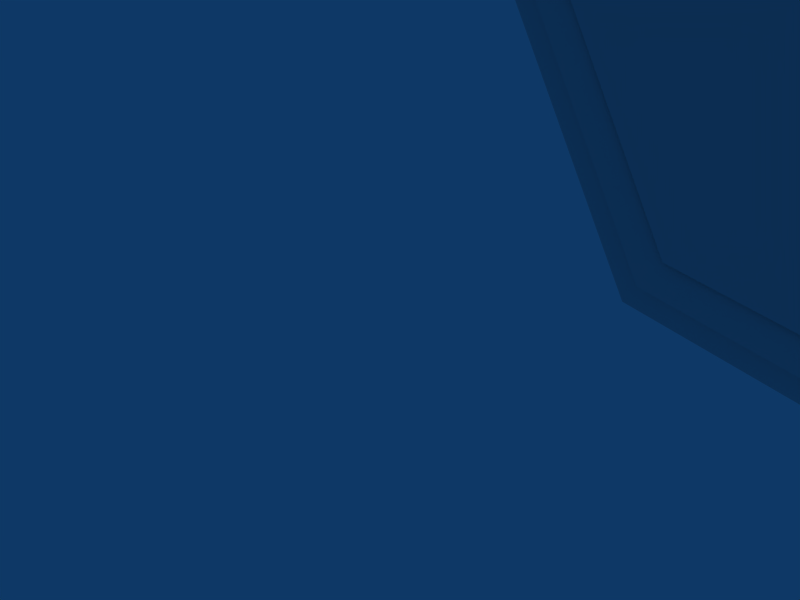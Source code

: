 # Source: BladeUBlock02.blend  (saved by Blender 2.41.0; exported with 4.5.12 LTS)
import bpy
from mathutils import Matrix  # noqa: F401  (used for matrix-valued properties, if any)

bpy.ops.wm.read_factory_settings(use_empty=True)
scene = bpy.context.scene
scene.name = 'Scene'

# ---- collections
col_collection_1 = bpy.data.collections.new('Collection 1'); scene.collection.children.link(col_collection_1)
col_collection_2 = bpy.data.collections.new('Collection 2'); scene.collection.children.link(col_collection_2)
col_collection_2.hide_render = True
col_collection_2.hide_viewport = True
col_collection_5 = bpy.data.collections.new('Collection 5'); scene.collection.children.link(col_collection_5)
col_collection_5.hide_render = True
col_collection_5.hide_viewport = True
col_collection_6 = bpy.data.collections.new('Collection 6'); scene.collection.children.link(col_collection_6)
col_collection_6.hide_render = True
col_collection_6.hide_viewport = True

# ---- world
world_world = bpy.data.worlds.new('World'); scene.world = world_world
world_world.color = (0.05656, 0.2208, 0.4)
world_world.use_sun_shadow = False
world_world.sun_shadow_jitter_overblur = 0.0
world_world.cycles.sampling_method = 'MANUAL'
world_world.cycles.sample_map_resolution = 256

# ---- cameras
cam_camera = bpy.data.cameras.new('Camera')
cam_camera.passepartout_alpha = 0.2
cam_camera.clip_end = 100.0
cam_camera.lens = 35.0
cam_camera.ortho_scale = 7.314
cam_camera.show_passepartout = False
cam_camera.show_safe_areas = True
cam_camera.dof.focus_distance = 0.0
cam_camera.dof.aperture_fstop = 128.0

# ---- lights
light_spot = bpy.data.lights.new('Spot', 'POINT')
light_spot.transmission_factor = 0.0
light_spot.cutoff_distance = 30.0
light_spot.energy = 100.0
light_spot.shadow_buffer_clip_start = 1.001
light_spot.shadow_soft_size = 1.0
light_spot.shadow_maximum_resolution = 0.006
light_spot.use_absolute_resolution = True
light_spot.cycles.use_multiple_importance_sampling = False

# ---- meshes
me_mesh_002 = bpy.data.meshes.new('Mesh.002')
me_mesh_002.from_pydata([(4.0, 2.0, 0.1), (0.0, 9.0, 0.1), (7.0, 16.0, 0.1), (8.0, 6.0, 0.1), (20.0, 6.0, 0.1), (21.0, 16.0, 0.1), (28.0, 9.0, 0.1), (24.0, 2.0, 0.1), (14.0, 0.04756, 0.1), (4.0, 2.0, -0.1), (4.0, 2.0, 0.1), (0.0, 9.0, -0.1), (0.0, 9.0, 0.1), (7.0, 16.0, -0.1), (7.0, 16.0, 0.1), (8.0, 6.0, -0.1), (8.0, 6.0, 0.1), (20.0, 6.0, -0.1), (20.0, 6.0, 0.1), (21.0, 16.0, -0.1), (21.0, 16.0, 0.1), (28.0, 9.0, -0.1), (28.0, 9.0, 0.1), (24.0, 2.0, -0.1), (24.0, 2.0, 0.1), (14.0, 0.04756, -0.1), (14.0, 0.04756, 0.1)], [], [(1, 3, 2), (4, 6, 5), (0, 3, 1), (4, 7, 6), (10, 12, 11, 9), (12, 14, 13, 11), (14, 16, 15, 13), (16, 18, 17, 15), (18, 20, 19, 17), (20, 22, 21, 19), (22, 24, 23, 21), (24, 26, 25, 23), (26, 10, 9, 25), (4, 8, 7), (3, 8, 4), (3, 0, 8)])
_uv = me_mesh_002.uv_layers.new(name='UVMap')
_uv.uv.foreach_set('vector', [0.5164, 0.1403, 0.5409, 0.1158, 0.5164, 0.1158, 0.5164, 0.1403, 0.5409, 0.1158, 0.5164, 0.1158, 0.5164, 0.1403, 0.5409, 0.1158, 0.5164, 0.1158, 0.5164, 0.1403, 0.5409, 0.1158, 0.5164, 0.1158, 0.5164, 0.1403, 0.5164, 0.1158, 0.5409, 0.1158, 0.5409, 0.1403, 0.5164, 0.1403, 0.5164, 0.1158, 0.5409, 0.1158, 0.5409, 0.1403, 0.5164, 0.1403, 0.5164, 0.1158, 0.5409, 0.1158, 0.5409, 0.1403, 0.5164, 0.1403, 0.5164, 0.1158, 0.5409, 0.1158, 0.5409, 0.1403, 0.5164, 0.1403, 0.5164, 0.1158, 0.5409, 0.1158, 0.5409, 0.1403, 0.5164, 0.1403, 0.5164, 0.1158, 0.5409, 0.1158, 0.5409, 0.1403, 0.5164, 0.1403, 0.5164, 0.1158, 0.5409, 0.1158, 0.5409, 0.1403, 0.5164, 0.1403, 0.5164, 0.1158, 0.5409, 0.1158, 0.5409, 0.1403, 0.5164, 0.1403, 0.5164, 0.1158, 0.5409, 0.1158, 0.5409, 0.1403, 0.5164, 0.1403, 0.5409, 0.1158, 0.5164, 0.1158, 0.5164, 0.1403, 0.5409, 0.1158, 0.5164, 0.1158, 0.5409, 0.1158, 0.5164, 0.1158, 0.5164, 0.1403])
_ca = me_mesh_002.color_attributes.new('Col', 'BYTE_COLOR', 'CORNER')
_ca.data.foreach_set('color', [1.0, 1.0, 1.0, 1.0, 1.0, 1.0, 1.0, 1.0, 1.0, 1.0, 1.0, 1.0, 1.0, 1.0, 1.0, 1.0, 1.0, 1.0, 1.0, 1.0, 1.0, 1.0, 1.0, 1.0, 1.0, 1.0, 1.0, 1.0, 1.0, 1.0, 1.0, 1.0, 1.0, 1.0, 1.0, 1.0, 1.0, 1.0, 1.0, 1.0, 1.0, 1.0, 1.0, 1.0, 1.0, 1.0, 1.0, 1.0, 1.0, 1.0, 1.0, 1.0, 1.0, 1.0, 1.0, 1.0, 1.0, 1.0, 1.0, 1.0, 1.0, 1.0, 1.0, 1.0, 1.0, 1.0, 1.0, 1.0, 1.0, 1.0, 1.0, 1.0, 1.0, 1.0, 1.0, 1.0, 1.0, 1.0, 1.0, 1.0, 1.0, 1.0, 1.0, 1.0, 1.0, 1.0, 1.0, 1.0, 1.0, 1.0, 1.0, 1.0, 1.0, 1.0, 1.0, 1.0, 1.0, 1.0, 1.0, 1.0, 1.0, 1.0, 1.0, 1.0, 1.0, 1.0, 1.0, 1.0, 1.0, 1.0, 1.0, 1.0, 1.0, 1.0, 1.0, 1.0, 1.0, 1.0, 1.0, 1.0, 1.0, 1.0, 1.0, 1.0, 1.0, 1.0, 1.0, 1.0, 1.0, 1.0, 1.0, 1.0, 1.0, 1.0, 1.0, 1.0, 1.0, 1.0, 1.0, 1.0, 1.0, 1.0, 1.0, 1.0, 1.0, 1.0, 1.0, 1.0, 1.0, 1.0, 1.0, 1.0, 1.0, 1.0, 1.0, 1.0, 1.0, 1.0, 1.0, 1.0, 1.0, 1.0, 1.0, 1.0, 1.0, 1.0, 1.0, 1.0, 1.0, 1.0, 1.0, 1.0, 1.0, 1.0, 1.0, 1.0, 1.0, 1.0, 1.0, 1.0, 1.0, 1.0, 1.0, 1.0, 1.0, 1.0, 1.0, 1.0, 1.0, 1.0, 1.0, 1.0, 1.0, 1.0, 1.0, 1.0, 1.0, 1.0, 1.0, 1.0, 1.0, 1.0, 1.0, 1.0, 1.0, 1.0, 1.0, 1.0, 1.0, 1.0, 1.0, 1.0, 1.0, 1.0, 1.0, 1.0, 1.0, 1.0, 1.0, 1.0, 1.0, 1.0, 1.0, 1.0, 1.0, 1.0, 1.0, 1.0])
me_mesh_002.use_remesh_preserve_volume = False
me_mesh_002.use_remesh_preserve_attributes = False
me_mesh_002.use_mirror_vertex_groups = False
me_mesh_002.update()
me_mesh_001 = bpy.data.meshes.new('Mesh.001')
me_mesh_001.from_pydata([(4.256, 2.358, 0.2), (0.4989, 8.933, 0.2), (6.686, 15.12, 0.2), (7.638, 5.6, 0.2), (20.36, 5.6, 0.2), (21.31, 15.12, 0.2), (27.5, 8.933, 0.2), (23.74, 2.357, 0.2), (14.0, 0.4551, 0.2)], [], [(1, 3, 2), (4, 6, 5), (0, 3, 1), (4, 7, 6), (3, 0, 8), (4, 8, 7), (4, 3, 8)])
_uv = me_mesh_001.uv_layers.new(name='UVMap')
_uv.uv.foreach_set('vector', [0.002822, 0.5597, 0.4624, 0.3451, 0.4011, 0.958, 1.281, 0.3451, 1.741, 0.5597, 1.343, 0.958, 0.2447, 0.1364, 0.4624, 0.3451, 0.002822, 0.5597, 1.281, 0.3451, 1.499, 0.1364, 1.741, 0.5597, 0.4624, 0.3451, 0.2447, 0.1364, 0.8723, 0.01391, 1.281, 0.3451, 0.8723, 0.01391, 1.499, 0.1364, 1.281, 0.3451, 0.4624, 0.3451, 0.8723, 0.01391])
_ca = me_mesh_001.color_attributes.new('Col', 'BYTE_COLOR', 'CORNER')
_ca.data.foreach_set('color', [1.0, 1.0, 1.0, 1.0, 1.0, 1.0, 1.0, 1.0, 1.0, 1.0, 1.0, 1.0, 1.0, 1.0, 1.0, 1.0, 1.0, 1.0, 1.0, 1.0, 1.0, 1.0, 1.0, 1.0, 1.0, 1.0, 1.0, 1.0, 1.0, 1.0, 1.0, 1.0, 1.0, 1.0, 1.0, 1.0, 1.0, 1.0, 1.0, 1.0, 1.0, 1.0, 1.0, 1.0, 1.0, 1.0, 1.0, 1.0, 1.0, 1.0, 1.0, 1.0, 1.0, 1.0, 1.0, 1.0, 1.0, 1.0, 1.0, 1.0, 1.0, 1.0, 1.0, 1.0, 1.0, 1.0, 1.0, 1.0, 1.0, 1.0, 1.0, 1.0, 1.0, 1.0, 1.0, 1.0, 1.0, 1.0, 1.0, 1.0, 1.0, 1.0, 1.0, 1.0])
me_mesh_001.use_remesh_preserve_volume = False
me_mesh_001.use_remesh_preserve_attributes = False
me_mesh_001.use_mirror_vertex_groups = False
me_mesh_001.update()
me_mesh_003 = bpy.data.meshes.new('Mesh.003')
me_mesh_003.from_pydata([(3.808, 1.732, 0.05), (-0.3742, 9.05, 0.05), (7.236, 16.66, 0.05), (8.271, 6.3, 0.05), (19.73, 6.3, 0.05), (20.76, 16.66, 0.05), (28.37, 9.05, 0.05), (24.19, 1.732, 0.05), (14.01, -0.2581, 0.05)], [], [(1, 3, 2), (4, 6, 5), (0, 3, 1), (4, 7, 6), (4, 8, 7), (3, 8, 4), (3, 0, 8)])
_uv = me_mesh_003.uv_layers.new(name='UVMap')
_uv.uv.foreach_set('vector', [0.9237, 0.07153, 0.9237, 0.04156, 0.9537, 0.04156, 0.9237, 0.07153, 0.9237, 0.04156, 0.9537, 0.04156, 0.9237, 0.07153, 0.9237, 0.04156, 0.9537, 0.04156, 0.9237, 0.07153, 0.9237, 0.04156, 0.9537, 0.04156, 0.9237, 0.07153, 0.9237, 0.04156, 0.9537, 0.04156, 0.9237, 0.07153, 0.9237, 0.04156, 0.9537, 0.04156, 0.9237, 0.07153, 0.9237, 0.04156, 0.9537, 0.04156])
_ca = me_mesh_003.color_attributes.new('Col', 'BYTE_COLOR', 'CORNER')
_ca.data.foreach_set('color', [1.0, 1.0, 1.0, 1.0, 1.0, 1.0, 1.0, 1.0, 1.0, 1.0, 1.0, 1.0, 1.0, 1.0, 1.0, 1.0, 1.0, 1.0, 1.0, 1.0, 1.0, 1.0, 1.0, 1.0, 1.0, 1.0, 1.0, 1.0, 1.0, 1.0, 1.0, 1.0, 1.0, 1.0, 1.0, 1.0, 1.0, 1.0, 1.0, 1.0, 1.0, 1.0, 1.0, 1.0, 1.0, 1.0, 1.0, 1.0, 1.0, 1.0, 1.0, 1.0, 1.0, 1.0, 1.0, 1.0, 1.0, 1.0, 1.0, 1.0, 1.0, 1.0, 1.0, 1.0, 1.0, 1.0, 1.0, 1.0, 1.0, 1.0, 1.0, 1.0, 1.0, 1.0, 1.0, 1.0, 1.0, 1.0, 1.0, 1.0, 1.0, 1.0, 1.0, 1.0])
me_mesh_003.use_remesh_preserve_volume = False
me_mesh_003.use_remesh_preserve_attributes = False
me_mesh_003.use_mirror_vertex_groups = False
me_mesh_003.update()
me_mesh = bpy.data.meshes.new('Mesh')
me_mesh.from_pydata([(4.0, 2.0, 0.2), (0.0, 9.0, 0.2), (7.0, 16.0, 0.2), (8.0, 6.0, 0.2), (20.0, 6.0, 0.2), (21.0, 16.0, 0.2), (28.0, 9.0, 0.2), (24.0, 2.0, 0.2), (14.0, 0.04756, 0.2), (4.0, 2.0, -0.2), (4.0, 2.0, 0.2), (0.0, 9.0, -0.2), (0.0, 9.0, 0.2), (7.0, 16.0, -0.2), (7.0, 16.0, 0.2), (8.0, 6.0, -0.2), (8.0, 6.0, 0.2), (20.0, 6.0, -0.2), (20.0, 6.0, 0.2), (21.0, 16.0, -0.2), (21.0, 16.0, 0.2), (28.0, 9.0, -0.2), (28.0, 9.0, 0.2), (24.0, 2.0, -0.2), (24.0, 2.0, 0.2), (14.0, 0.04756, -0.2), (14.0, 0.04756, 0.2)], [], [(1, 3, 2), (4, 6, 5), (0, 3, 1), (4, 7, 6), (10, 12, 11, 9), (12, 14, 13, 11), (14, 16, 15, 13), (16, 18, 17, 15), (18, 20, 19, 17), (20, 22, 21, 19), (22, 24, 23, 21), (24, 26, 25, 23), (26, 10, 9, 25), (4, 8, 7), (3, 8, 4), (3, 0, 8)])
_uv = me_mesh.uv_layers.new(name='UVMap')
_uv.uv.foreach_set('vector', [0.004993, 0.5591, 0.4977, 0.3743, 0.4361, 0.9902, 1.237, 0.3743, 1.729, 0.5591, 1.298, 0.9902, 0.2513, 0.128, 0.4977, 0.3743, 0.004993, 0.5591, 1.237, 0.3743, 1.483, 0.128, 1.729, 0.5591, 0.5212, 0.1403, 0.5212, 0.1159, 0.5456, 0.1159, 0.5456, 0.1403, 0.5212, 0.1403, 0.5212, 0.1159, 0.5456, 0.1159, 0.5456, 0.1403, 0.5212, 0.1403, 0.5212, 0.1159, 0.5456, 0.1159, 0.5456, 0.1403, 0.5212, 0.1403, 0.5212, 0.1159, 0.5456, 0.1159, 0.5456, 0.1403, 0.5212, 0.1403, 0.5212, 0.1159, 0.5456, 0.1159, 0.5456, 0.1403, 0.5212, 0.1403, 0.5212, 0.1159, 0.5456, 0.1159, 0.5456, 0.1403, 0.5212, 0.1403, 0.5212, 0.1159, 0.5456, 0.1159, 0.5456, 0.1403, 0.5212, 0.1403, 0.5212, 0.1159, 0.5456, 0.1159, 0.5456, 0.1403, 0.5212, 0.1403, 0.5212, 0.1159, 0.5456, 0.1159, 0.5456, 0.1403, 1.237, 0.3743, 0.8675, 0.007771, 1.483, 0.128, 0.4977, 0.3743, 0.8675, 0.007771, 1.237, 0.3743, 0.4977, 0.3743, 0.2513, 0.128, 0.8675, 0.007771])
_ca = me_mesh.color_attributes.new('Col', 'BYTE_COLOR', 'CORNER')
_ca.data.foreach_set('color', [1.0, 1.0, 1.0, 1.0, 1.0, 1.0, 1.0, 1.0, 1.0, 1.0, 1.0, 1.0, 1.0, 1.0, 1.0, 1.0, 1.0, 1.0, 1.0, 1.0, 1.0, 1.0, 1.0, 1.0, 1.0, 1.0, 1.0, 1.0, 1.0, 1.0, 1.0, 1.0, 1.0, 1.0, 1.0, 1.0, 1.0, 1.0, 1.0, 1.0, 1.0, 1.0, 1.0, 1.0, 1.0, 1.0, 1.0, 1.0, 1.0, 1.0, 1.0, 1.0, 1.0, 1.0, 1.0, 1.0, 1.0, 1.0, 1.0, 1.0, 1.0, 1.0, 1.0, 1.0, 1.0, 1.0, 1.0, 1.0, 1.0, 1.0, 1.0, 1.0, 1.0, 1.0, 1.0, 1.0, 1.0, 1.0, 1.0, 1.0, 1.0, 1.0, 1.0, 1.0, 1.0, 1.0, 1.0, 1.0, 1.0, 1.0, 1.0, 1.0, 1.0, 1.0, 1.0, 1.0, 1.0, 1.0, 1.0, 1.0, 1.0, 1.0, 1.0, 1.0, 1.0, 1.0, 1.0, 1.0, 1.0, 1.0, 1.0, 1.0, 1.0, 1.0, 1.0, 1.0, 1.0, 1.0, 1.0, 1.0, 1.0, 1.0, 1.0, 1.0, 1.0, 1.0, 1.0, 1.0, 1.0, 1.0, 1.0, 1.0, 1.0, 1.0, 1.0, 1.0, 1.0, 1.0, 1.0, 1.0, 1.0, 1.0, 1.0, 1.0, 1.0, 1.0, 1.0, 1.0, 1.0, 1.0, 1.0, 1.0, 1.0, 1.0, 1.0, 1.0, 1.0, 1.0, 1.0, 1.0, 1.0, 1.0, 1.0, 1.0, 1.0, 1.0, 1.0, 1.0, 1.0, 1.0, 1.0, 1.0, 1.0, 1.0, 1.0, 1.0, 1.0, 1.0, 1.0, 1.0, 1.0, 1.0, 1.0, 1.0, 1.0, 1.0, 1.0, 1.0, 1.0, 1.0, 1.0, 1.0, 1.0, 1.0, 1.0, 1.0, 1.0, 1.0, 1.0, 1.0, 1.0, 1.0, 1.0, 1.0, 1.0, 1.0, 1.0, 1.0, 1.0, 1.0, 1.0, 1.0, 1.0, 1.0, 1.0, 1.0, 1.0, 1.0, 1.0, 1.0, 1.0, 1.0, 1.0, 1.0, 1.0, 1.0, 1.0, 1.0])
me_mesh.use_remesh_preserve_volume = False
me_mesh.use_remesh_preserve_attributes = False
me_mesh.use_mirror_vertex_groups = False
me_mesh.update()

# ---- curves / text
cu_curve_002 = bpy.data.curves.new('Curve.002', 'CURVE')
cu_curve_002.dimensions = '3D'
_sp = cu_curve_002.splines.new('BEZIER'); _sp.bezier_points.add(8)
_sp.bezier_points.foreach_set('co', [0.0, 9.0, 0.0, 7.0, 16.0, 0.0, 8.0, 6.0, 0.0, 20.0, 6.0, 0.0, 21.0, 16.0, 0.0, 28.0, 9.0, 0.0, 24.0, 2.0, 0.0, 14.0, 0.04756, 0.0, 4.0, 2.0, 0.0])
_sp.bezier_points.foreach_set('handle_left', [-0.01953, 8.014, 0.0, 6.389, 16.09, 0.0, 7.5, 6.5, 0.0, 19.29, 5.293, 0.0, 20.0, 15.91, 0.0, 27.53, 9.881, 0.0, 24.9, 2.783, 0.0, 16.66, 0.04719, 0.0, 4.385, 1.681, 0.0])
_sp.bezier_points.foreach_set('handle_right', [0.01918, 9.968, 0.0, 7.699, 15.9, 0.0, 8.5, 5.5, 0.0, 21.0, 7.0, 0.0, 21.81, 16.07, 0.0, 28.48, 8.107, 0.0, 22.62, 0.8052, 0.0, 11.72, 0.04789, 0.0, 3.107, 2.74, 0.0])
for _p, _l, _r in zip(_sp.bezier_points, ['ALIGNED', 'ALIGNED', 'ALIGNED', 'ALIGNED', 'ALIGNED', 'ALIGNED', 'ALIGNED', 'ALIGNED', 'ALIGNED'], ['ALIGNED', 'ALIGNED', 'ALIGNED', 'ALIGNED', 'ALIGNED', 'ALIGNED', 'ALIGNED', 'ALIGNED', 'ALIGNED']): _p.handle_left_type = _l; _p.handle_right_type = _r
_sp.radius_interpolation = 'EASE'
_sp.order_u = 2
_sp.order_v = 2
_sp.resolution_u = 1
_sp.use_cyclic_u = True
cu_curve_002.use_path_clamp = True
cu_curve_002.use_deform_bounds = True
cu_curve_002.use_radius = False
cu_curve_002.bevel_resolution = 0
cu_curve_002.offset = 0.3
cu_curve_002.extrude = 0.05
cu_curve_002.resolution_u = 1
cu_curve_002.resolution_v = 6
cu_curve_002.fill_mode = 'FRONT'
cu_curve_002.twist_mode = 'Z_UP'
cu_curve = bpy.data.curves.new('Curve', 'CURVE')
cu_curve.dimensions = '3D'
_sp = cu_curve.splines.new('BEZIER'); _sp.bezier_points.add(8)
_sp.bezier_points.foreach_set('co', [0.0, 9.0, 0.0, 7.0, 16.0, 0.0, 8.0, 6.0, 0.0, 20.0, 6.0, 0.0, 21.0, 16.0, 0.0, 28.0, 9.0, 0.0, 24.0, 2.0, 0.0, 14.0, 0.04756, 0.0, 4.0, 2.0, 0.0])
_sp.bezier_points.foreach_set('handle_left', [-0.01953, 8.014, 0.0, 6.389, 16.09, 0.0, 7.5, 6.5, 0.0, 19.29, 5.293, 0.0, 20.0, 15.91, 0.0, 27.53, 9.881, 0.0, 24.9, 2.783, 0.0, 16.66, 0.04719, 0.0, 4.385, 1.681, 0.0])
_sp.bezier_points.foreach_set('handle_right', [0.01918, 9.968, 0.0, 7.699, 15.9, 0.0, 8.5, 5.5, 0.0, 21.0, 7.0, 0.0, 21.81, 16.07, 0.0, 28.48, 8.107, 0.0, 22.62, 0.8052, 0.0, 11.72, 0.04789, 0.0, 3.107, 2.74, 0.0])
for _p, _l, _r in zip(_sp.bezier_points, ['ALIGNED', 'ALIGNED', 'ALIGNED', 'ALIGNED', 'ALIGNED', 'ALIGNED', 'ALIGNED', 'ALIGNED', 'ALIGNED'], ['ALIGNED', 'ALIGNED', 'ALIGNED', 'ALIGNED', 'ALIGNED', 'ALIGNED', 'ALIGNED', 'ALIGNED', 'ALIGNED']): _p.handle_left_type = _l; _p.handle_right_type = _r
_sp.radius_interpolation = 'EASE'
_sp.order_u = 2
_sp.order_v = 2
_sp.resolution_u = 1
_sp.use_cyclic_u = True
cu_curve.use_path_clamp = True
cu_curve.use_deform_bounds = True
cu_curve.use_radius = False
cu_curve.bevel_resolution = 0
cu_curve.offset = -0.4
cu_curve.extrude = 0.15
cu_curve.resolution_u = 1
cu_curve.resolution_v = 6
cu_curve.fill_mode = 'FRONT'
cu_curve.twist_mode = 'Z_UP'
cu_curve_001 = bpy.data.curves.new('Curve.001', 'CURVE')
cu_curve_001.dimensions = '3D'
_sp = cu_curve_001.splines.new('BEZIER'); _sp.bezier_points.add(8)
_sp.bezier_points.foreach_set('co', [0.0, 9.0, 0.0, 7.0, 16.0, 0.0, 8.0, 6.0, 0.0, 20.0, 6.0, 0.0, 21.0, 16.0, 0.0, 28.0, 9.0, 0.0, 24.0, 2.0, 0.0, 14.0, 0.04756, 0.0, 4.0, 2.0, 0.0])
_sp.bezier_points.foreach_set('handle_left', [-0.01953, 8.014, 0.0, 6.389, 16.09, 0.0, 7.5, 6.5, 0.0, 19.29, 5.293, 0.0, 20.0, 15.91, 0.0, 27.53, 9.881, 0.0, 24.9, 2.783, 0.0, 16.66, 0.04719, 0.0, 4.385, 1.681, 0.0])
_sp.bezier_points.foreach_set('handle_right', [0.01918, 9.968, 0.0, 7.699, 15.9, 0.0, 8.5, 5.5, 0.0, 21.0, 7.0, 0.0, 21.81, 16.07, 0.0, 28.48, 8.107, 0.0, 22.62, 0.8052, 0.0, 11.72, 0.04789, 0.0, 3.107, 2.74, 0.0])
for _p, _l, _r in zip(_sp.bezier_points, ['ALIGNED', 'ALIGNED', 'ALIGNED', 'ALIGNED', 'ALIGNED', 'ALIGNED', 'ALIGNED', 'ALIGNED', 'ALIGNED'], ['ALIGNED', 'ALIGNED', 'ALIGNED', 'ALIGNED', 'ALIGNED', 'ALIGNED', 'ALIGNED', 'ALIGNED', 'ALIGNED']): _p.handle_left_type = _l; _p.handle_right_type = _r
_sp.radius_interpolation = 'EASE'
_sp.order_u = 2
_sp.order_v = 2
_sp.resolution_u = 1
_sp.use_cyclic_u = True
cu_curve_001.use_path_clamp = True
cu_curve_001.use_deform_bounds = True
cu_curve_001.use_radius = False
cu_curve_001.bevel_resolution = 0
cu_curve_001.extrude = 0.1
cu_curve_001.resolution_u = 1
cu_curve_001.resolution_v = 6
cu_curve_001.fill_mode = 'FRONT'
cu_curve_001.twist_mode = 'Z_UP'

# ---- objects
ob_curve_006 = bpy.data.objects.new('Curve.006', me_mesh_002)
ob_curve_005 = bpy.data.objects.new('Curve.005', me_mesh_001)
ob_curve_004 = bpy.data.objects.new('Curve.004', me_mesh_003)
ob_curve = bpy.data.objects.new('Curve', me_mesh)
ob_curve_003 = bpy.data.objects.new('Curve.003', cu_curve_002)
ob_curve_002 = bpy.data.objects.new('Curve.002', cu_curve)
ob_curve_001 = bpy.data.objects.new('Curve.001', cu_curve_001)
ob_lamp = bpy.data.objects.new('Lamp', light_spot)
ob_camera = bpy.data.objects.new('Camera', cam_camera)

# ---- transforms, parenting, visibility, modifiers, constraints
ob_curve_006.location = (0.0, 0.05, 0.0)
ob_curve_006.rotation_euler = (1.571, -0.0, -0.0)
ob_curve_006.lock_rotations_4d = False
ob_curve_006.empty_display_type = 'ARROWS'
ob_curve_006.color = (0.0, 0.0, 0.0, 1.0)
ob_curve_006.lineart.crease_threshold = 0.0
ob_curve_005.location = (0.0, 0.1, 0.0)
ob_curve_005.rotation_euler = (1.571, -0.0, -0.0)
ob_curve_005.lock_rotations_4d = False
ob_curve_005.empty_display_type = 'ARROWS'
ob_curve_005.color = (0.0, 0.0, 0.0, 1.0)
ob_curve_005.lineart.crease_threshold = 0.0
ob_curve_004.location = (0.0, 0.1, 0.0)
ob_curve_004.rotation_euler = (1.571, -0.0, -0.0)
ob_curve_004.lock_rotations_4d = False
ob_curve_004.empty_display_type = 'ARROWS'
ob_curve_004.color = (0.0, 0.0, 0.0, 1.0)
ob_curve_004.lineart.crease_threshold = 0.0
ob_curve.location = (0.0, 0.0, 0.0)
ob_curve.rotation_euler = (1.571, -0.0, -0.0)
ob_curve.lock_rotations_4d = False
ob_curve.empty_display_type = 'ARROWS'
ob_curve.color = (0.0, 0.0, 0.0, 1.0)
ob_curve.lineart.crease_threshold = 0.0
ob_curve_003.location = (0.0, 0.1, 0.0)
ob_curve_003.rotation_euler = (1.571, -0.0, -0.0)
ob_curve_003.lock_rotations_4d = False
ob_curve_003.empty_display_type = 'ARROWS'
ob_curve_003.color = (0.0, 0.0, 0.0, 1.0)
ob_curve_003.lineart.crease_threshold = 0.0
ob_curve_002.location = (0.0, 0.05, 0.0)
ob_curve_002.rotation_euler = (1.571, -0.0, -0.0)
ob_curve_002.lock_rotations_4d = False
ob_curve_002.empty_display_type = 'ARROWS'
ob_curve_002.color = (0.0, 0.0, 0.0, 1.0)
ob_curve_002.lineart.crease_threshold = 0.0
ob_curve_001.location = (0.0, 0.05, 0.0)
ob_curve_001.rotation_euler = (1.571, -0.0, -0.0)
ob_curve_001.lock_rotations_4d = False
ob_curve_001.empty_display_type = 'ARROWS'
ob_curve_001.color = (0.0, 0.0, 0.0, 1.0)
ob_curve_001.lineart.crease_threshold = 0.0
ob_lamp.location = (4.076, 1.005, 5.904)
ob_lamp.rotation_euler = (0.6503, 0.05522, 1.866)
ob_lamp.lock_rotations_4d = False
ob_lamp.empty_display_type = 'ARROWS'
ob_lamp.color = (0.0, 0.0, 0.0, 0.0)
ob_lamp.lineart.crease_threshold = 0.0
ob_camera.location = (7.481, -6.508, 5.344)
ob_camera.rotation_euler = (1.109, 0.01082, 0.8149)
ob_camera.lock_rotations_4d = False
ob_camera.empty_display_type = 'ARROWS'
ob_camera.color = (0.0, 0.0, 0.0, 0.0)
ob_camera.display_type = 'WIRE'
ob_camera.lineart.crease_threshold = 0.0

# ---- collection membership
col_collection_1.objects.link(ob_curve_006)
col_collection_1.objects.link(ob_curve_005)
col_collection_1.objects.link(ob_curve_004)
col_collection_2.objects.link(ob_curve)
col_collection_5.objects.link(ob_curve_003)
col_collection_5.objects.link(ob_curve_002)
col_collection_5.objects.link(ob_curve_001)
col_collection_6.objects.link(ob_lamp)
col_collection_6.objects.link(ob_camera)

# ---- scene / render settings (as saved in the file)
scene.camera = ob_camera
scene.frame_start = 1; scene.frame_end = 250; scene.frame_set(1)
scene.render.engine = 'BLENDER_EEVEE_NEXT'
scene.render.image_settings.file_format = 'JPEG'
scene.render.image_settings.color_mode = 'RGB'
scene.render.image_settings.compression = 90
scene.render.resolution_x = 800
scene.render.resolution_y = 600
scene.render.pixel_aspect_x = 100.0
scene.render.pixel_aspect_y = 100.0
scene.render.fps = 25
scene.render.dither_intensity = 0.0
scene.render.use_compositing = False
scene.render.use_sequencer = False
scene.render.bake_bias = 0.0
scene.render.use_stamp_time = False
scene.render.use_stamp_date = False
scene.render.use_stamp_frame = False
scene.render.use_stamp_camera = False
scene.render.use_stamp_scene = False
scene.render.use_stamp_filename = False
scene.render.use_stamp_render_time = False
scene.render.stamp_font_size = 0
scene.cycles.use_denoising = False
scene.cycles.samples = 10
scene.cycles.sampling_pattern = 'TABULATED_SOBOL'
scene.cycles.light_sampling_threshold = 0.0
scene.cycles.use_adaptive_sampling = False
scene.cycles.use_light_tree = False
scene.cycles.blur_glossy = 0.0
scene.cycles.volume_bounces = 1
scene.cycles.pixel_filter_type = 'GAUSSIAN'
scene.cycles.sample_clamp_indirect = 0.0
scene.view_settings.view_transform = 'Raw'
bpy.context.view_layer.update()
